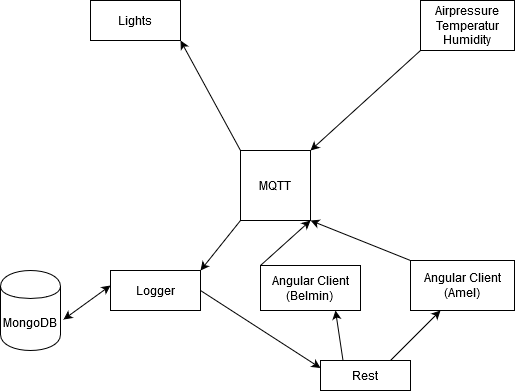

The diagram above was exported from draw.io. Its source (the exported page's mxGraphModel, read from the mxfile embedded in the PNG):
<mxGraphModel dx="878" dy="484" grid="1" gridSize="10" guides="1" tooltips="1" connect="1" arrows="1" fold="1" page="1" pageScale="1" pageWidth="827" pageHeight="1169" math="0" shadow="0">
  <root>
    <mxCell id="0" />
    <mxCell id="1" parent="0" />
    <mxCell id="Bra4dSULPMEfIETCMez_-1" value="Lights" style="rounded=0;whiteSpace=wrap;html=1;" vertex="1" parent="1">
      <mxGeometry x="110" y="80" width="90" height="40" as="geometry" />
    </mxCell>
    <mxCell id="Bra4dSULPMEfIETCMez_-2" value="&lt;div&gt;Airpressure&lt;/div&gt;&lt;div&gt;Temperatur&lt;/div&gt;&lt;div&gt;Humidity&lt;br&gt;&lt;/div&gt;" style="rounded=0;whiteSpace=wrap;html=1;" vertex="1" parent="1">
      <mxGeometry x="440" y="80" width="94" height="50" as="geometry" />
    </mxCell>
    <mxCell id="Bra4dSULPMEfIETCMez_-3" value="MQTT" style="whiteSpace=wrap;html=1;aspect=fixed;" vertex="1" parent="1">
      <mxGeometry x="260" y="230" width="70" height="70" as="geometry" />
    </mxCell>
    <mxCell id="Bra4dSULPMEfIETCMez_-4" value="Logger" style="rounded=0;whiteSpace=wrap;html=1;" vertex="1" parent="1">
      <mxGeometry x="130" y="350" width="90" height="40" as="geometry" />
    </mxCell>
    <mxCell id="Bra4dSULPMEfIETCMez_-5" value="MongoDB" style="shape=cylinder;whiteSpace=wrap;html=1;boundedLbl=1;backgroundOutline=1;" vertex="1" parent="1">
      <mxGeometry x="20" y="350" width="60" height="80" as="geometry" />
    </mxCell>
    <mxCell id="Bra4dSULPMEfIETCMez_-8" value="" style="endArrow=classic;startArrow=classic;html=1;exitX=1.05;exitY=0.613;exitDx=0;exitDy=0;exitPerimeter=0;" edge="1" parent="1" source="Bra4dSULPMEfIETCMez_-5">
      <mxGeometry width="50" height="50" relative="1" as="geometry">
        <mxPoint x="80" y="415" as="sourcePoint" />
        <mxPoint x="130" y="365" as="targetPoint" />
        <Array as="points" />
      </mxGeometry>
    </mxCell>
    <mxCell id="Bra4dSULPMEfIETCMez_-9" value="Rest" style="rounded=0;whiteSpace=wrap;html=1;" vertex="1" parent="1">
      <mxGeometry x="340" y="440" width="90" height="30" as="geometry" />
    </mxCell>
    <mxCell id="Bra4dSULPMEfIETCMez_-11" value="" style="endArrow=classic;html=1;entryX=0;entryY=0.25;entryDx=0;entryDy=0;" edge="1" parent="1" target="Bra4dSULPMEfIETCMez_-9">
      <mxGeometry width="50" height="50" relative="1" as="geometry">
        <mxPoint x="220" y="370" as="sourcePoint" />
        <mxPoint x="270" y="410" as="targetPoint" />
      </mxGeometry>
    </mxCell>
    <mxCell id="Bra4dSULPMEfIETCMez_-12" value="" style="endArrow=classic;html=1;entryX=1;entryY=1;entryDx=0;entryDy=0;" edge="1" parent="1" target="Bra4dSULPMEfIETCMez_-1">
      <mxGeometry width="50" height="50" relative="1" as="geometry">
        <mxPoint x="260" y="230" as="sourcePoint" />
        <mxPoint x="310" y="180" as="targetPoint" />
      </mxGeometry>
    </mxCell>
    <mxCell id="Bra4dSULPMEfIETCMez_-13" value="" style="endArrow=classic;html=1;entryX=1;entryY=0;entryDx=0;entryDy=0;exitX=0;exitY=1;exitDx=0;exitDy=0;" edge="1" parent="1" source="Bra4dSULPMEfIETCMez_-2" target="Bra4dSULPMEfIETCMez_-3">
      <mxGeometry width="50" height="50" relative="1" as="geometry">
        <mxPoint x="390" y="200" as="sourcePoint" />
        <mxPoint x="440" y="150" as="targetPoint" />
      </mxGeometry>
    </mxCell>
    <mxCell id="Bra4dSULPMEfIETCMez_-14" value="" style="endArrow=classic;html=1;exitX=0;exitY=1;exitDx=0;exitDy=0;entryX=1;entryY=0;entryDx=0;entryDy=0;" edge="1" parent="1" source="Bra4dSULPMEfIETCMez_-3" target="Bra4dSULPMEfIETCMez_-4">
      <mxGeometry width="50" height="50" relative="1" as="geometry">
        <mxPoint x="390" y="290" as="sourcePoint" />
        <mxPoint x="440" y="240" as="targetPoint" />
      </mxGeometry>
    </mxCell>
    <mxCell id="Bra4dSULPMEfIETCMez_-15" value="&lt;div&gt;Angular Client&lt;/div&gt;&lt;div&gt;(Amel)&lt;br&gt;&lt;/div&gt;" style="rounded=0;whiteSpace=wrap;html=1;" vertex="1" parent="1">
      <mxGeometry x="430" y="340" width="104" height="50" as="geometry" />
    </mxCell>
    <mxCell id="Bra4dSULPMEfIETCMez_-16" value="&lt;div&gt;Angular Client&lt;/div&gt;&lt;div&gt;(Belmin)&lt;br&gt;&lt;/div&gt;" style="rounded=0;whiteSpace=wrap;html=1;" vertex="1" parent="1">
      <mxGeometry x="280" y="345" width="100" height="45" as="geometry" />
    </mxCell>
    <mxCell id="Bra4dSULPMEfIETCMez_-17" value="" style="endArrow=classic;html=1;exitX=0;exitY=0;exitDx=0;exitDy=0;entryX=1;entryY=1;entryDx=0;entryDy=0;" edge="1" parent="1" source="Bra4dSULPMEfIETCMez_-15" target="Bra4dSULPMEfIETCMez_-3">
      <mxGeometry width="50" height="50" relative="1" as="geometry">
        <mxPoint x="390" y="290" as="sourcePoint" />
        <mxPoint x="440" y="240" as="targetPoint" />
      </mxGeometry>
    </mxCell>
    <mxCell id="Bra4dSULPMEfIETCMez_-18" value="" style="endArrow=classic;html=1;exitX=0;exitY=0;exitDx=0;exitDy=0;entryX=1;entryY=1;entryDx=0;entryDy=0;" edge="1" parent="1" source="Bra4dSULPMEfIETCMez_-16" target="Bra4dSULPMEfIETCMez_-3">
      <mxGeometry width="50" height="50" relative="1" as="geometry">
        <mxPoint x="350" y="390" as="sourcePoint" />
        <mxPoint x="400" y="340" as="targetPoint" />
      </mxGeometry>
    </mxCell>
    <mxCell id="Bra4dSULPMEfIETCMez_-19" value="" style="endArrow=classic;html=1;exitX=0.25;exitY=0;exitDx=0;exitDy=0;entryX=0.75;entryY=1;entryDx=0;entryDy=0;" edge="1" parent="1" source="Bra4dSULPMEfIETCMez_-9" target="Bra4dSULPMEfIETCMez_-16">
      <mxGeometry width="50" height="50" relative="1" as="geometry">
        <mxPoint x="360" y="290" as="sourcePoint" />
        <mxPoint x="410" y="240" as="targetPoint" />
      </mxGeometry>
    </mxCell>
    <mxCell id="Bra4dSULPMEfIETCMez_-20" value="" style="endArrow=classic;html=1;" edge="1" parent="1">
      <mxGeometry width="50" height="50" relative="1" as="geometry">
        <mxPoint x="410" y="440" as="sourcePoint" />
        <mxPoint x="460" y="390" as="targetPoint" />
      </mxGeometry>
    </mxCell>
  </root>
</mxGraphModel>